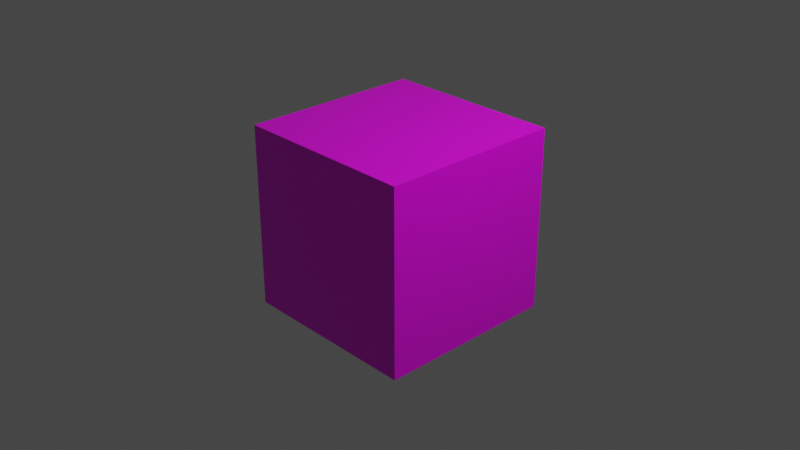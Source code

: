 # Source: cube.blend  (saved by Blender 3.0.42; exported with 4.5.12 LTS)
import bpy
from mathutils import Matrix  # noqa: F401  (used for matrix-valued properties, if any)

bpy.ops.wm.read_factory_settings(use_empty=True)
scene = bpy.context.scene
scene.name = 'Scene'

# ---- collections
col_collection = bpy.data.collections.new('Collection'); scene.collection.children.link(col_collection)

# ---- images (referenced by path relative to the original .blend; pixels are not part of the script)
import os
ASSET_DIR = os.environ.get("B2B_ASSET_DIR", "")  # directory of the original .blend (textures are referenced by path, not embedded)
HERE = os.path.dirname(os.path.abspath(__file__))  # packed textures are extracted next to this script under _unpacked/

def load_image(name, relpath, width, height, colorspace="sRGB"):
    """Load a texture the original file referenced (path relative to the .blend, or extracted next to this script)."""
    p = next((c for c in (os.path.join(HERE, relpath), os.path.join(ASSET_DIR, relpath)) if relpath and os.path.exists(c)), "")
    if p:
        img = bpy.data.images.load(p, check_existing=True)
        img.name = name
    else:  # same state as the original file: an image datablock whose file is absent (Cycles renders it pink)
        img = bpy.data.images.new(name, width, height)
        img.source = "FILE"
        img.filepath = "//" + (relpath or name)
    img.colorspace_settings.name = colorspace
    return img
img_colors = load_image('colors', 'colors.png', 1024, 1024, 'sRGB')

# ---- materials (node trees are filled in below, after node groups)
mat_material = bpy.data.materials.new('Material')
mat_material.alpha_threshold = 0.0
mat_material.use_transparent_shadow = False
mat_material.line_color = (0.0, 0.0, 0.0, 1.0)

# ---- material node trees
mat_material.use_nodes = True; mat_material.node_tree.nodes.clear()
_N = mat_material.node_tree.nodes; _L = mat_material.node_tree.links
n0 = _N.new('ShaderNodeOutputMaterial'); n0.name = 'Material Output'; n0.location = (300, 300)
n1 = _N.new('ShaderNodeBsdfPrincipled'); n1.name = 'Principled BSDF'; n1.location = (10, 300)
n1.distribution = 'GGX'
n1.subsurface_method = 'RANDOM_WALK_SKIN'
n1.inputs[2].default_value = 0.4
n1.inputs[3].default_value = 1.45
n1.inputs[27].default_value = (0.0, 0.0, 0.0, 1.0)
n1.inputs[28].default_value = 1.0
n2 = _N.new('ShaderNodeTexImage'); n2.name = 'Image Texture'; n2.location = (-280, 280)
n2.image = img_colors
_L.new(n1.outputs[0], n0.inputs[0])
_L.new(n2.outputs[0], n1.inputs[0])
n0.is_active_output = True

# ---- world
world_world = bpy.data.worlds.new('World'); scene.world = world_world
world_world.use_nodes = True; world_world.node_tree.nodes.clear()
_N = world_world.node_tree.nodes; _L = world_world.node_tree.links
n0 = _N.new('ShaderNodeOutputWorld'); n0.name = 'World Output'; n0.location = (300, 300)
n1 = _N.new('ShaderNodeBackground'); n1.name = 'Background'; n1.location = (10, 300)
n1.inputs[0].default_value = (0.05088, 0.05088, 0.05088, 1.0)
_L.new(n1.outputs[0], n0.inputs[0])
n0.is_active_output = True
world_world.color = (0.05088, 0.05088, 0.05088)
world_world.use_sun_shadow = False
world_world.sun_shadow_jitter_overblur = 0.0

# ---- cameras
cam_camera = bpy.data.cameras.new('Camera')
cam_camera.clip_end = 100.0
cam_camera.ortho_scale = 7.314

# ---- lights
light_light = bpy.data.lights.new('Light', 'POINT')
light_light.transmission_factor = 0.0
light_light.energy = 1000.0
light_light.shadow_soft_size = 0.1
light_light.shadow_maximum_resolution = 0.006
light_light.use_absolute_resolution = True

# ---- meshes
me_cube = bpy.data.meshes.new('Cube')
me_cube.from_pydata([(1.0, 1.0, 1.0), (1.0, 1.0, -1.0), (1.0, -1.0, 1.0), (1.0, -1.0, -1.0), (-1.0, 1.0, 1.0), (-1.0, 1.0, -1.0), (-1.0, -1.0, 1.0), (-1.0, -1.0, -1.0)], [], [(0, 4, 6, 2), (3, 2, 6, 7), (7, 6, 4, 5), (5, 1, 3, 7), (1, 0, 2, 3), (5, 4, 0, 1)])
_uv = me_cube.uv_layers.new(name='UVMap')
_uv.uv.foreach_set('vector', [0.625, 0.5, 0.875, 0.5, 0.875, 0.75, 0.625, 0.75, 0.375, 0.75, 0.625, 0.75, 0.625, 1.0, 0.375, 1.0, 0.375, 0.0, 0.625, 0.0, 0.625, 0.25, 0.375, 0.25, 0.125, 0.5, 0.375, 0.5, 0.375, 0.75, 0.125, 0.75, 0.375, 0.5, 0.625, 0.5, 0.625, 0.75, 0.375, 0.75, 0.375, 0.25, 0.625, 0.25, 0.625, 0.5, 0.375, 0.5])
me_cube.materials.append(mat_material)
me_cube.use_remesh_preserve_volume = False
me_cube.use_remesh_preserve_attributes = False
me_cube.use_mirror_vertex_groups = False
me_cube.update()

# ---- objects
ob_cube = bpy.data.objects.new('Cube', me_cube)
ob_light = bpy.data.objects.new('Light', light_light)
ob_camera = bpy.data.objects.new('Camera', cam_camera)

# ---- transforms, parenting, visibility, modifiers, constraints
ob_cube.location = (0.0, 0.0, 0.0)
ob_cube.lock_rotations_4d = False
ob_cube.empty_display_type = 'ARROWS'
ob_cube.lineart.crease_threshold = 0.0
ob_light.location = (4.076, 1.005, 5.904)
ob_light.rotation_euler = (0.6503, 0.05522, 1.866)
ob_light.lock_rotations_4d = False
ob_light.empty_display_type = 'ARROWS'
ob_light.color = (0.0, 0.0, 0.0, 0.0)
ob_light.lineart.crease_threshold = 0.0
ob_camera.location = (7.359, -6.926, 4.958)
ob_camera.rotation_euler = (1.109, 0.0, 0.8149)
ob_camera.lock_rotations_4d = False
ob_camera.empty_display_type = 'ARROWS'
ob_camera.color = (0.0, 0.0, 0.0, 0.0)
ob_camera.display_type = 'WIRE'
ob_camera.lineart.crease_threshold = 0.0

# ---- collection membership
col_collection.objects.link(ob_cube)
col_collection.objects.link(ob_light)
col_collection.objects.link(ob_camera)

# ---- scene / render settings (as saved in the file)
scene.camera = ob_camera
scene.frame_start = 1; scene.frame_end = 250; scene.frame_set(1)
scene.render.engine = 'BLENDER_EEVEE_NEXT'
scene.cycles.sampling_pattern = 'TABULATED_SOBOL'
scene.cycles.use_light_tree = False
scene.view_settings.view_transform = 'Filmic'
bpy.context.view_layer.update()
